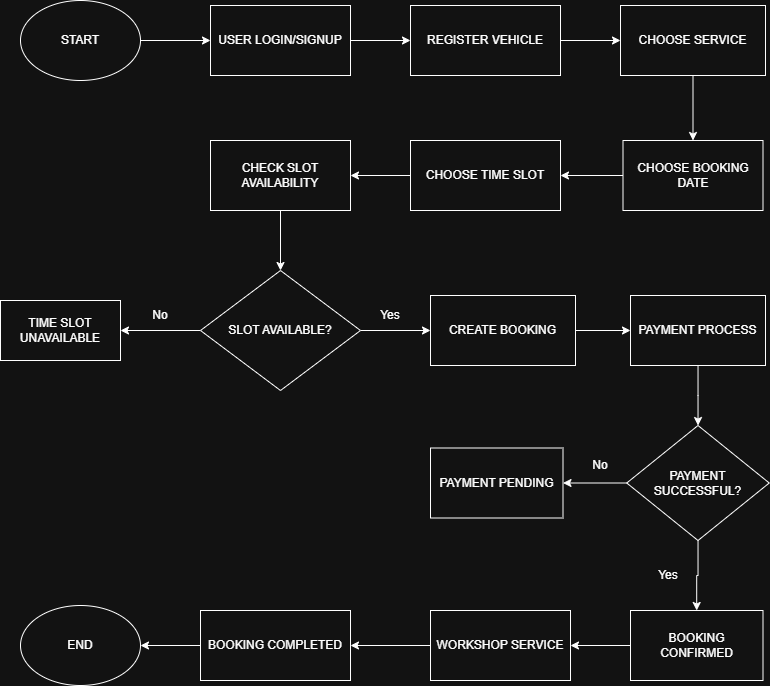

The diagram above was exported from draw.io. Its source (the exported page's mxGraphModel, read from the mxfile embedded in the PNG):
<mxGraphModel dx="1373" dy="703" grid="1" gridSize="10" guides="1" tooltips="1" connect="1" arrows="1" fold="1" page="1" pageScale="1" pageWidth="850" pageHeight="1100" math="0" shadow="0">
  <root>
    <mxCell id="0" />
    <mxCell id="1" parent="0" />
    <mxCell id="IiZ4OJKW1joXtcC6QTS--6" edge="1" parent="1" source="IiZ4OJKW1joXtcC6QTS--1" style="edgeStyle=orthogonalEdgeStyle;rounded=0;orthogonalLoop=1;jettySize=auto;html=1;" target="IiZ4OJKW1joXtcC6QTS--2" value="">
      <mxGeometry relative="1" as="geometry" />
    </mxCell>
    <mxCell id="IiZ4OJKW1joXtcC6QTS--1" parent="1" style="ellipse;whiteSpace=wrap;html=1;" value="START" vertex="1">
      <mxGeometry height="80" width="120" x="50" y="10" as="geometry" />
    </mxCell>
    <mxCell id="IiZ4OJKW1joXtcC6QTS--7" edge="1" parent="1" source="IiZ4OJKW1joXtcC6QTS--2" style="edgeStyle=orthogonalEdgeStyle;rounded=0;orthogonalLoop=1;jettySize=auto;html=1;" target="IiZ4OJKW1joXtcC6QTS--4" value="">
      <mxGeometry relative="1" as="geometry" />
    </mxCell>
    <mxCell id="IiZ4OJKW1joXtcC6QTS--2" parent="1" style="rounded=0;whiteSpace=wrap;html=1;" value="USER LOGIN/SIGNUP" vertex="1">
      <mxGeometry height="70" width="140" x="240" y="15" as="geometry" />
    </mxCell>
    <mxCell id="IiZ4OJKW1joXtcC6QTS--17" edge="1" parent="1" source="IiZ4OJKW1joXtcC6QTS--3" style="edgeStyle=orthogonalEdgeStyle;rounded=0;orthogonalLoop=1;jettySize=auto;html=1;" target="IiZ4OJKW1joXtcC6QTS--16" value="">
      <mxGeometry relative="1" as="geometry" />
    </mxCell>
    <mxCell id="IiZ4OJKW1joXtcC6QTS--20" edge="1" parent="1" source="IiZ4OJKW1joXtcC6QTS--3" style="edgeStyle=orthogonalEdgeStyle;rounded=0;orthogonalLoop=1;jettySize=auto;html=1;" target="IiZ4OJKW1joXtcC6QTS--19" value="">
      <mxGeometry relative="1" as="geometry" />
    </mxCell>
    <mxCell id="IiZ4OJKW1joXtcC6QTS--3" parent="1" style="rhombus;whiteSpace=wrap;html=1;" value="SLOT AVAILABLE?" vertex="1">
      <mxGeometry height="120" width="160" x="230" y="280" as="geometry" />
    </mxCell>
    <mxCell id="IiZ4OJKW1joXtcC6QTS--8" edge="1" parent="1" source="IiZ4OJKW1joXtcC6QTS--4" style="edgeStyle=orthogonalEdgeStyle;rounded=0;orthogonalLoop=1;jettySize=auto;html=1;" target="IiZ4OJKW1joXtcC6QTS--5" value="">
      <mxGeometry relative="1" as="geometry" />
    </mxCell>
    <mxCell id="IiZ4OJKW1joXtcC6QTS--4" parent="1" style="rounded=0;whiteSpace=wrap;html=1;" value="REGISTER VEHICLE" vertex="1">
      <mxGeometry height="70" width="150" x="440" y="15" as="geometry" />
    </mxCell>
    <mxCell id="IiZ4OJKW1joXtcC6QTS--11" edge="1" parent="1" source="IiZ4OJKW1joXtcC6QTS--5" style="edgeStyle=orthogonalEdgeStyle;rounded=0;orthogonalLoop=1;jettySize=auto;html=1;" target="IiZ4OJKW1joXtcC6QTS--9" value="">
      <mxGeometry relative="1" as="geometry" />
    </mxCell>
    <mxCell id="IiZ4OJKW1joXtcC6QTS--5" parent="1" style="rounded=0;whiteSpace=wrap;html=1;" value="CHOOSE SERVICE" vertex="1">
      <mxGeometry height="70" width="145" x="650" y="15" as="geometry" />
    </mxCell>
    <mxCell id="IiZ4OJKW1joXtcC6QTS--12" edge="1" parent="1" source="IiZ4OJKW1joXtcC6QTS--9" style="edgeStyle=orthogonalEdgeStyle;rounded=0;orthogonalLoop=1;jettySize=auto;html=1;" target="IiZ4OJKW1joXtcC6QTS--10" value="">
      <mxGeometry relative="1" as="geometry" />
    </mxCell>
    <mxCell id="IiZ4OJKW1joXtcC6QTS--9" parent="1" style="rounded=0;whiteSpace=wrap;html=1;" value="CHOOSE BOOKING DATE" vertex="1">
      <mxGeometry height="70" width="140" x="652.5" y="150" as="geometry" />
    </mxCell>
    <mxCell id="IiZ4OJKW1joXtcC6QTS--14" edge="1" parent="1" source="IiZ4OJKW1joXtcC6QTS--10" style="edgeStyle=orthogonalEdgeStyle;rounded=0;orthogonalLoop=1;jettySize=auto;html=1;" target="IiZ4OJKW1joXtcC6QTS--13" value="">
      <mxGeometry relative="1" as="geometry" />
    </mxCell>
    <mxCell id="IiZ4OJKW1joXtcC6QTS--10" parent="1" style="rounded=0;whiteSpace=wrap;html=1;" value="CHOOSE TIME SLOT" vertex="1">
      <mxGeometry height="70" width="150" x="440" y="150" as="geometry" />
    </mxCell>
    <mxCell id="IiZ4OJKW1joXtcC6QTS--15" edge="1" parent="1" source="IiZ4OJKW1joXtcC6QTS--13" style="edgeStyle=orthogonalEdgeStyle;rounded=0;orthogonalLoop=1;jettySize=auto;html=1;" target="IiZ4OJKW1joXtcC6QTS--3" value="">
      <mxGeometry relative="1" as="geometry" />
    </mxCell>
    <mxCell id="IiZ4OJKW1joXtcC6QTS--13" parent="1" style="rounded=0;whiteSpace=wrap;html=1;" value="CHECK SLOT AVAILABILITY" vertex="1">
      <mxGeometry height="70" width="140" x="240" y="150" as="geometry" />
    </mxCell>
    <mxCell id="IiZ4OJKW1joXtcC6QTS--16" parent="1" style="whiteSpace=wrap;html=1;" value="TIME SLOT UNAVAILABLE" vertex="1">
      <mxGeometry height="60" width="120" x="30" y="310" as="geometry" />
    </mxCell>
    <mxCell id="IiZ4OJKW1joXtcC6QTS--18" parent="1" style="text;html=1;whiteSpace=wrap;strokeColor=none;fillColor=none;align=center;verticalAlign=middle;rounded=0;" value="No" vertex="1">
      <mxGeometry height="30" width="60" x="160" y="310" as="geometry" />
    </mxCell>
    <mxCell id="IiZ4OJKW1joXtcC6QTS--23" edge="1" parent="1" source="IiZ4OJKW1joXtcC6QTS--19" style="edgeStyle=orthogonalEdgeStyle;rounded=0;orthogonalLoop=1;jettySize=auto;html=1;" target="IiZ4OJKW1joXtcC6QTS--22" value="">
      <mxGeometry relative="1" as="geometry" />
    </mxCell>
    <mxCell id="IiZ4OJKW1joXtcC6QTS--19" parent="1" style="rounded=0;whiteSpace=wrap;html=1;" value="CREATE BOOKING" vertex="1">
      <mxGeometry height="70" width="145" x="460" y="305" as="geometry" />
    </mxCell>
    <mxCell id="IiZ4OJKW1joXtcC6QTS--21" parent="1" style="text;html=1;whiteSpace=wrap;strokeColor=none;fillColor=none;align=center;verticalAlign=middle;rounded=0;" value="Yes" vertex="1">
      <mxGeometry height="30" width="60" x="390" y="310" as="geometry" />
    </mxCell>
    <mxCell id="IiZ4OJKW1joXtcC6QTS--26" edge="1" parent="1" source="IiZ4OJKW1joXtcC6QTS--22" style="edgeStyle=orthogonalEdgeStyle;rounded=0;orthogonalLoop=1;jettySize=auto;html=1;" target="IiZ4OJKW1joXtcC6QTS--25" value="">
      <mxGeometry relative="1" as="geometry" />
    </mxCell>
    <mxCell id="IiZ4OJKW1joXtcC6QTS--22" parent="1" style="rounded=0;whiteSpace=wrap;html=1;" value="PAYMENT PROCESS" vertex="1">
      <mxGeometry height="70" width="135" x="660" y="305" as="geometry" />
    </mxCell>
    <mxCell id="IiZ4OJKW1joXtcC6QTS--24" parent="1" style="rounded=0;whiteSpace=wrap;html=1;" value="PAYMENT PENDING" vertex="1">
      <mxGeometry height="70" width="132.5" x="460" y="457.5" as="geometry" />
    </mxCell>
    <mxCell id="IiZ4OJKW1joXtcC6QTS--27" edge="1" parent="1" source="IiZ4OJKW1joXtcC6QTS--25" style="edgeStyle=orthogonalEdgeStyle;rounded=0;orthogonalLoop=1;jettySize=auto;html=1;" target="IiZ4OJKW1joXtcC6QTS--24" value="">
      <mxGeometry relative="1" as="geometry" />
    </mxCell>
    <mxCell id="IiZ4OJKW1joXtcC6QTS--30" edge="1" parent="1" source="IiZ4OJKW1joXtcC6QTS--25" style="edgeStyle=orthogonalEdgeStyle;rounded=0;orthogonalLoop=1;jettySize=auto;html=1;" target="IiZ4OJKW1joXtcC6QTS--29" value="">
      <mxGeometry relative="1" as="geometry" />
    </mxCell>
    <mxCell id="IiZ4OJKW1joXtcC6QTS--25" parent="1" style="rhombus;whiteSpace=wrap;html=1;" value="PAYMENT SUCCESSFUL?" vertex="1">
      <mxGeometry height="115" width="142.5" x="656.25" y="435" as="geometry" />
    </mxCell>
    <mxCell id="IiZ4OJKW1joXtcC6QTS--28" parent="1" style="text;html=1;whiteSpace=wrap;strokeColor=none;fillColor=none;align=center;verticalAlign=middle;rounded=0;" value="No" vertex="1">
      <mxGeometry height="30" width="60" x="600" y="460" as="geometry" />
    </mxCell>
    <mxCell id="IiZ4OJKW1joXtcC6QTS--33" edge="1" parent="1" source="IiZ4OJKW1joXtcC6QTS--29" style="edgeStyle=orthogonalEdgeStyle;rounded=0;orthogonalLoop=1;jettySize=auto;html=1;" target="IiZ4OJKW1joXtcC6QTS--32" value="">
      <mxGeometry relative="1" as="geometry" />
    </mxCell>
    <mxCell id="IiZ4OJKW1joXtcC6QTS--29" parent="1" style="rounded=0;whiteSpace=wrap;html=1;" value="BOOKING CONFIRMED" vertex="1">
      <mxGeometry height="70" width="132.5" x="660" y="620" as="geometry" />
    </mxCell>
    <mxCell id="IiZ4OJKW1joXtcC6QTS--31" parent="1" style="text;html=1;whiteSpace=wrap;strokeColor=none;fillColor=none;align=center;verticalAlign=middle;rounded=0;" value="Yes" vertex="1">
      <mxGeometry height="30" width="60" x="667.5" y="570" as="geometry" />
    </mxCell>
    <mxCell id="IiZ4OJKW1joXtcC6QTS--35" edge="1" parent="1" source="IiZ4OJKW1joXtcC6QTS--32" style="edgeStyle=orthogonalEdgeStyle;rounded=0;orthogonalLoop=1;jettySize=auto;html=1;" target="IiZ4OJKW1joXtcC6QTS--34" value="">
      <mxGeometry relative="1" as="geometry" />
    </mxCell>
    <mxCell id="IiZ4OJKW1joXtcC6QTS--32" parent="1" style="rounded=0;whiteSpace=wrap;html=1;" value="WORKSHOP SERVICE" vertex="1">
      <mxGeometry height="70" width="140" x="460" y="620" as="geometry" />
    </mxCell>
    <mxCell id="IiZ4OJKW1joXtcC6QTS--37" edge="1" parent="1" source="IiZ4OJKW1joXtcC6QTS--34" style="edgeStyle=orthogonalEdgeStyle;rounded=0;orthogonalLoop=1;jettySize=auto;html=1;" target="IiZ4OJKW1joXtcC6QTS--36" value="">
      <mxGeometry relative="1" as="geometry" />
    </mxCell>
    <mxCell id="IiZ4OJKW1joXtcC6QTS--34" parent="1" style="rounded=0;whiteSpace=wrap;html=1;" value="BOOKING COMPLETED" vertex="1">
      <mxGeometry height="70" width="150" x="230" y="620" as="geometry" />
    </mxCell>
    <mxCell id="IiZ4OJKW1joXtcC6QTS--36" parent="1" style="ellipse;whiteSpace=wrap;html=1;" value="END" vertex="1">
      <mxGeometry height="80" width="120" x="50" y="615" as="geometry" />
    </mxCell>
  </root>
</mxGraphModel>